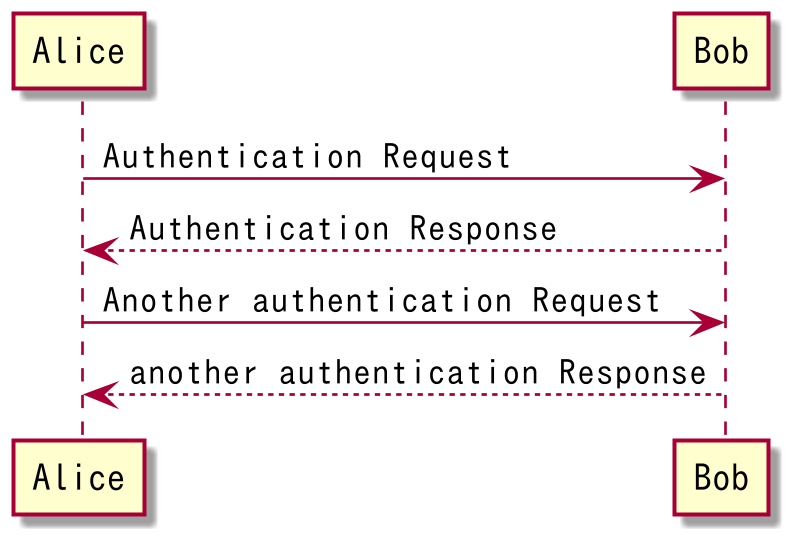

The diagram above was rendered by PlantUML. Its source (embedded in the PNG):
@startuml
skinparam dpi 256


Alice -> Bob: Authentication Request
Bob --> Alice: Authentication Response

Alice -> Bob: Another authentication Request
Alice <-- Bob: another authentication Response
@enduml